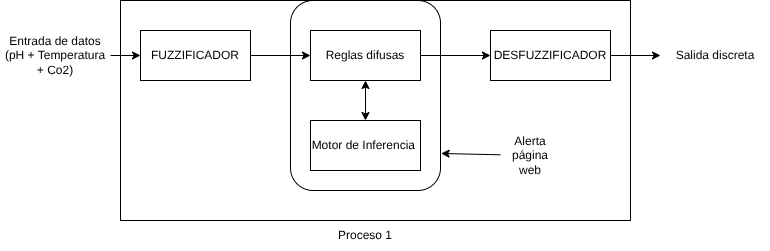

The diagram above was exported from draw.io. Its source (the exported page's mxGraphModel, read from the mxfile embedded in the PNG):
<mxGraphModel dx="974" dy="1386" grid="1" gridSize="10" guides="1" tooltips="1" connect="1" arrows="1" fold="1" page="1" pageScale="1" pageWidth="850" pageHeight="1100" math="0" shadow="0">
  <root>
    <mxCell id="0" />
    <mxCell id="1" parent="0" />
    <mxCell id="2" value="" style="edgeStyle=none;html=1;" edge="1" parent="1" source="3" target="5">
      <mxGeometry relative="1" as="geometry" />
    </mxCell>
    <mxCell id="3" value="FUZZIFICADOR" style="html=1;whiteSpace=wrap;" vertex="1" parent="1">
      <mxGeometry x="250" y="270" width="110" height="50" as="geometry" />
    </mxCell>
    <mxCell id="4" style="edgeStyle=none;html=1;entryX=0;entryY=0.5;entryDx=0;entryDy=0;" edge="1" parent="1" source="5" target="8">
      <mxGeometry relative="1" as="geometry" />
    </mxCell>
    <mxCell id="5" value="Reglas difusas" style="html=1;whiteSpace=wrap;" vertex="1" parent="1">
      <mxGeometry x="420" y="270" width="110" height="50" as="geometry" />
    </mxCell>
    <mxCell id="6" value="Motor de Inferencia&amp;nbsp;" style="html=1;whiteSpace=wrap;" vertex="1" parent="1">
      <mxGeometry x="420" y="360" width="110" height="50" as="geometry" />
    </mxCell>
    <mxCell id="7" style="edgeStyle=none;html=1;entryX=0;entryY=0.5;entryDx=0;entryDy=0;" edge="1" parent="1" source="8">
      <mxGeometry relative="1" as="geometry">
        <mxPoint x="770" y="295" as="targetPoint" />
      </mxGeometry>
    </mxCell>
    <mxCell id="8" value="DESFUZZIFICADOR" style="html=1;whiteSpace=wrap;" vertex="1" parent="1">
      <mxGeometry x="600" y="270" width="120" height="50" as="geometry" />
    </mxCell>
    <mxCell id="9" value="" style="rounded=1;whiteSpace=wrap;html=1;glass=0;fillColor=none;" vertex="1" parent="1">
      <mxGeometry x="400" y="240" width="150" height="190" as="geometry" />
    </mxCell>
    <mxCell id="10" value="" style="endArrow=classic;startArrow=classic;html=1;exitX=0.5;exitY=0;exitDx=0;exitDy=0;entryX=0.5;entryY=1;entryDx=0;entryDy=0;" edge="1" parent="1" source="6" target="5">
      <mxGeometry width="50" height="50" relative="1" as="geometry">
        <mxPoint x="460" y="320" as="sourcePoint" />
        <mxPoint x="510" y="270" as="targetPoint" />
      </mxGeometry>
    </mxCell>
    <mxCell id="11" value="" style="rounded=0;whiteSpace=wrap;html=1;fillColor=none;" vertex="1" parent="1">
      <mxGeometry x="230" y="240" width="510" height="220" as="geometry" />
    </mxCell>
    <mxCell id="12" style="edgeStyle=none;html=1;entryX=0;entryY=0.5;entryDx=0;entryDy=0;" edge="1" parent="1" source="13" target="3">
      <mxGeometry relative="1" as="geometry" />
    </mxCell>
    <mxCell id="13" value="Entrada de datos&lt;div&gt;(pH + Temperatura + Co2)&lt;/div&gt;" style="text;html=1;align=center;verticalAlign=middle;whiteSpace=wrap;rounded=0;" vertex="1" parent="1">
      <mxGeometry x="110" y="280" width="110" height="30" as="geometry" />
    </mxCell>
    <mxCell id="14" value="Proceso 1" style="text;html=1;align=center;verticalAlign=middle;whiteSpace=wrap;rounded=0;" vertex="1" parent="1">
      <mxGeometry x="420" y="460" width="110" height="30" as="geometry" />
    </mxCell>
    <mxCell id="16" value="Alerta página web" style="text;html=1;align=center;verticalAlign=middle;whiteSpace=wrap;rounded=0;" vertex="1" parent="1">
      <mxGeometry x="610" y="380" width="60" height="30" as="geometry" />
    </mxCell>
    <mxCell id="17" style="edgeStyle=none;html=1;entryX=1.004;entryY=0.805;entryDx=0;entryDy=0;entryPerimeter=0;" edge="1" parent="1" source="16" target="9">
      <mxGeometry relative="1" as="geometry" />
    </mxCell>
    <mxCell id="18" value="Salida discreta" style="text;html=1;align=center;verticalAlign=middle;whiteSpace=wrap;rounded=0;" vertex="1" parent="1">
      <mxGeometry x="770" y="280" width="110" height="30" as="geometry" />
    </mxCell>
  </root>
</mxGraphModel>